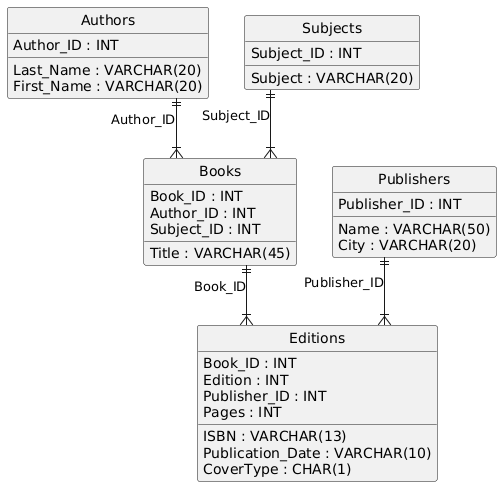

The diagram above was rendered by PlantUML. Its source (embedded in the PNG):
@startuml
hide circle
skinparam linetype ortho

entity "Authors" as Authors {
  Author_ID : INT
  Last_Name : VARCHAR(20)
  First_Name : VARCHAR(20)
}

entity "Publishers" as Publishers {
  Publisher_ID : INT
  Name : VARCHAR(50)
  City : VARCHAR(20)
}

entity "Subjects" as Subjects {
  Subject_ID : INT
  Subject : VARCHAR(20)
}

entity "Books" as Books {
  Book_ID : INT
  Title : VARCHAR(45)
  Author_ID : INT
  Subject_ID : INT
}

entity "Editions" as Editions {
  ISBN : VARCHAR(13)
  Book_ID : INT
  Edition : INT
  Publisher_ID : INT
  Publication_Date : VARCHAR(10)
  Pages : INT
  CoverType : CHAR(1)
}

Authors ||--|{ Books : "Author_ID"
Subjects ||--|{ Books : "Subject_ID"
Books ||--|{ Editions : "Book_ID"
Publishers ||--|{ Editions : "Publisher_ID"
@enduml